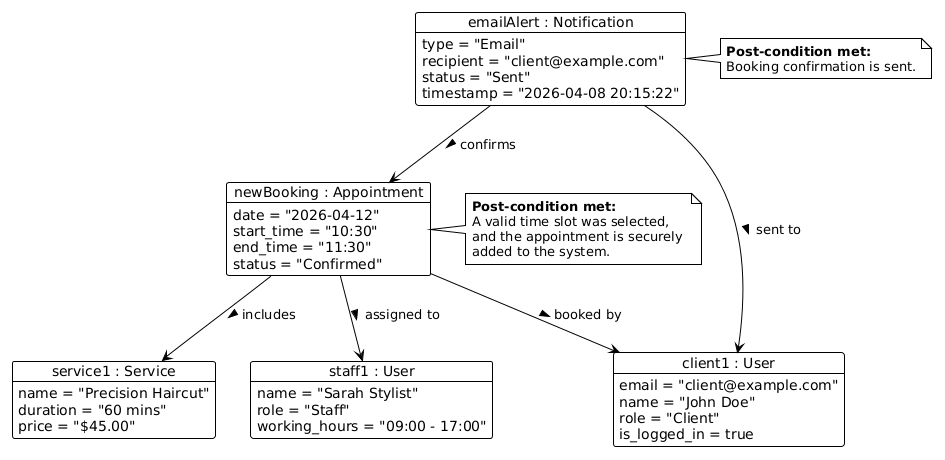

The diagram above was rendered by PlantUML. Its source (embedded in the PNG):
@startuml
!theme plain

' 1. The logged-in Client
object "client1 : User" as client {
  email = "client@example.com"
  name = "John Doe"
  role = "Client"
  is_logged_in = true
}

' 2. The selected Service
object "service1 : Service" as service {
  name = "Precision Haircut"
  duration = "60 mins"
  price = "$45.00"
}

' 3. The Staff Member providing checking/availability
object "staff1 : User" as staff {
  name = "Sarah Stylist"
  role = "Staff"
  working_hours = "09:00 - 17:00"
}

' 4. The saved Appointment (The main post-condition state)
object "newBooking : Appointment" as appointment {
  date = "2026-04-12"
  start_time = "10:30"
  end_time = "11:30"
  status = "Confirmed"
}

' 5. The Confirmation Notification
object "emailAlert : Notification" as notification {
  type = "Email"
  recipient = "client@example.com"
  status = "Sent"
  timestamp = "2026-04-08 20:15:22"
}

' Relationships detailing the flow connections
appointment --> client : " booked by >"
appointment --> service : " includes >"
appointment --> staff : " assigned to >"
notification --> appointment : " confirms >"
notification --> client : " sent to >"

note right of appointment
  **Post-condition met:**
  A valid time slot was selected, 
  and the appointment is securely 
  added to the system.
end note

note right of notification
  **Post-condition met:**
  Booking confirmation is sent.
end note
@enduml